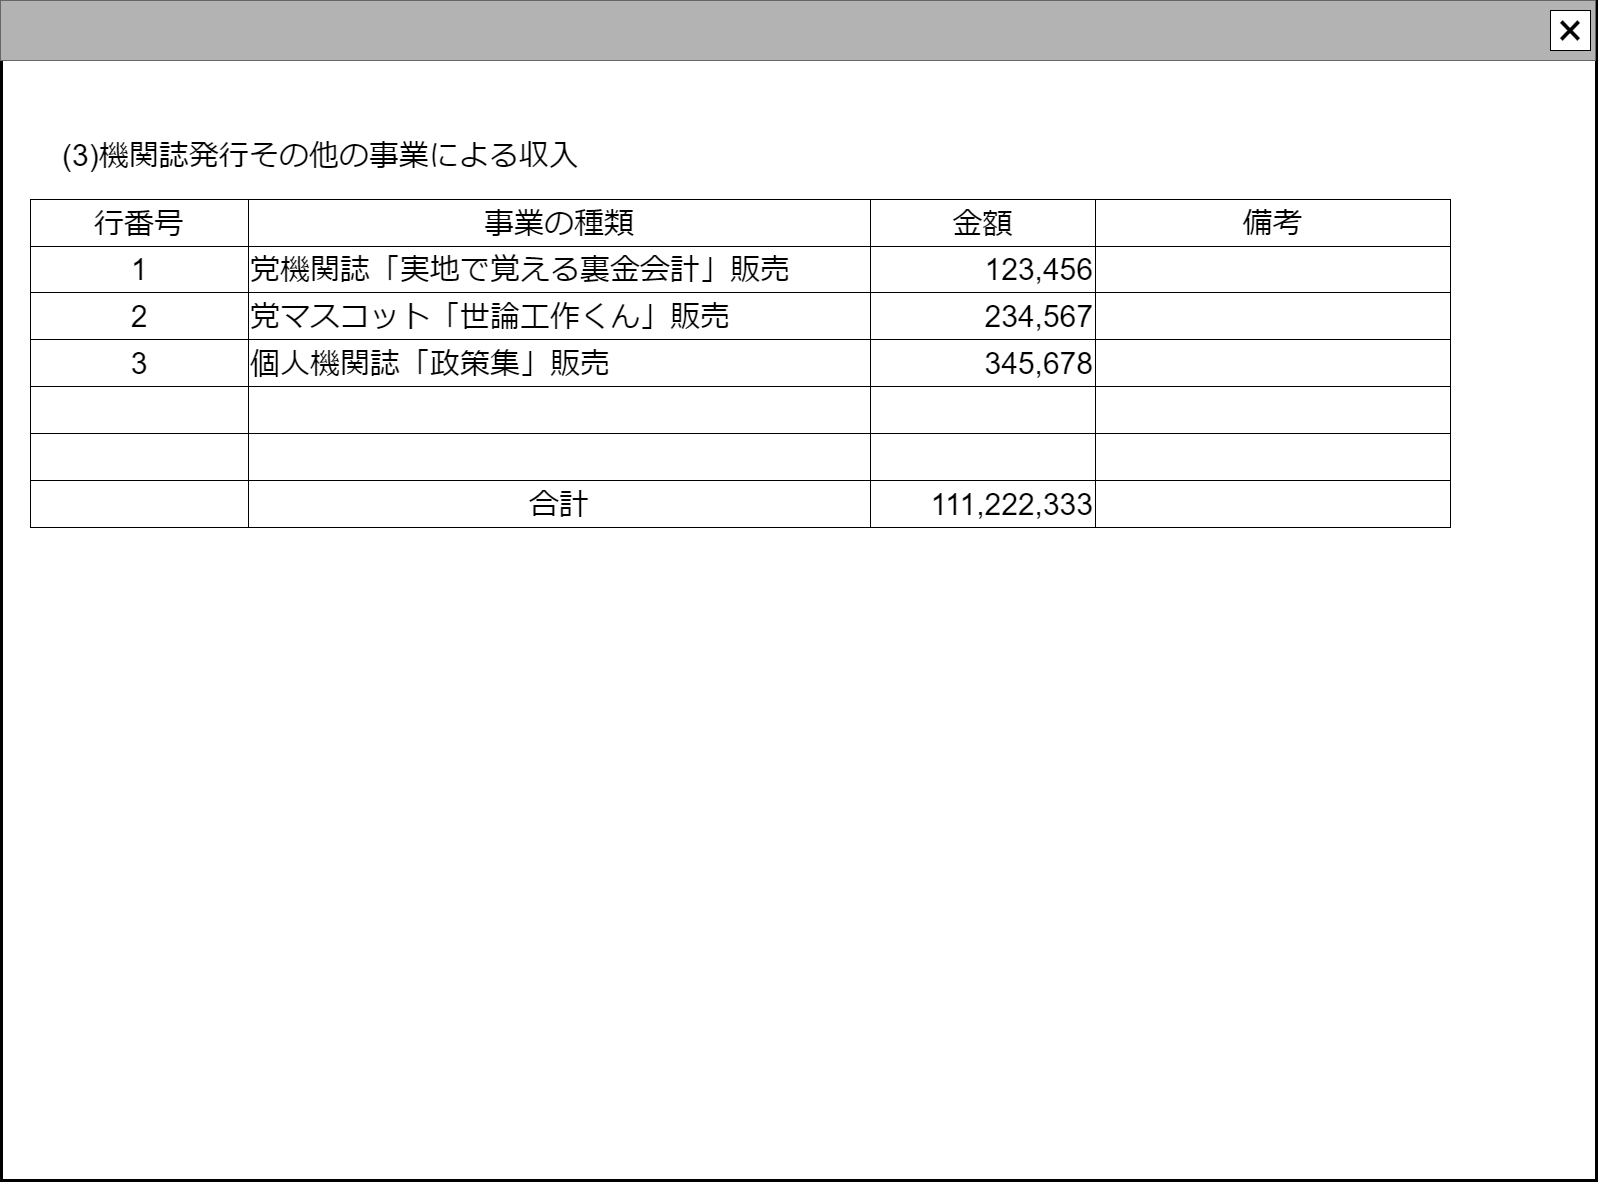

The diagram above was exported from draw.io. Its source (the exported page's mxGraphModel, read from the mxfile embedded in the PNG):
<mxGraphModel dx="1036" dy="606" grid="1" gridSize="10" guides="1" tooltips="1" connect="1" arrows="1" fold="1" page="1" pageScale="1" pageWidth="1600" pageHeight="1200" math="0" shadow="0">
  <root>
    <mxCell id="0" />
    <mxCell id="cFaB45KztUIKXS-_cTrr-9" value="ウインドウ" style="locked=1;" parent="0" />
    <mxCell id="cFaB45KztUIKXS-_cTrr-10" value="" style="rounded=0;whiteSpace=wrap;html=1;strokeWidth=3;" parent="cFaB45KztUIKXS-_cTrr-9" vertex="1">
      <mxGeometry x="1" y="1" width="1595" height="1179" as="geometry" />
    </mxCell>
    <mxCell id="cFaB45KztUIKXS-_cTrr-11" value="" style="rounded=0;whiteSpace=wrap;html=1;fillColor=#B3B3B3;fontColor=#333333;strokeColor=#666666;" parent="cFaB45KztUIKXS-_cTrr-9" vertex="1">
      <mxGeometry width="1595" height="60" as="geometry" />
    </mxCell>
    <mxCell id="cFaB45KztUIKXS-_cTrr-12" value="&lt;font style=&quot;font-size: 48px;&quot;&gt;×&lt;/font&gt;" style="rounded=0;whiteSpace=wrap;html=1;" parent="cFaB45KztUIKXS-_cTrr-9" vertex="1">
      <mxGeometry x="1550" y="10" width="40" height="40" as="geometry" />
    </mxCell>
    <mxCell id="cFaB45KztUIKXS-_cTrr-14" value="名称未設定レイヤ" style="" parent="0" />
    <mxCell id="AqdkrOsrwXkhMmX50wSz-0" value="" style="childLayout=tableLayout;recursiveResize=0;shadow=0;fillColor=none;align=left;" parent="cFaB45KztUIKXS-_cTrr-14" vertex="1">
      <mxGeometry x="30" y="199" width="1420" height="328" as="geometry" />
    </mxCell>
    <mxCell id="AqdkrOsrwXkhMmX50wSz-1" value="" style="shape=tableRow;horizontal=0;startSize=0;swimlaneHead=0;swimlaneBody=0;top=0;left=0;bottom=0;right=0;dropTarget=0;collapsible=0;recursiveResize=0;expand=0;fontStyle=0;fillColor=none;strokeColor=inherit;" parent="AqdkrOsrwXkhMmX50wSz-0" vertex="1">
      <mxGeometry width="1420" height="47" as="geometry" />
    </mxCell>
    <mxCell id="AqdkrOsrwXkhMmX50wSz-2" value="&lt;font style=&quot;font-size: 30px;&quot;&gt;行番号&lt;/font&gt;" style="connectable=0;recursiveResize=0;strokeColor=inherit;fillColor=none;align=center;whiteSpace=wrap;html=1;" parent="AqdkrOsrwXkhMmX50wSz-1" vertex="1">
      <mxGeometry width="218" height="47" as="geometry">
        <mxRectangle width="218" height="47" as="alternateBounds" />
      </mxGeometry>
    </mxCell>
    <mxCell id="AqdkrOsrwXkhMmX50wSz-3" value="&lt;font style=&quot;font-size: 30px;&quot;&gt;事業の種類&lt;/font&gt;" style="connectable=0;recursiveResize=0;strokeColor=inherit;fillColor=none;align=center;whiteSpace=wrap;html=1;" parent="AqdkrOsrwXkhMmX50wSz-1" vertex="1">
      <mxGeometry x="218" width="622" height="47" as="geometry">
        <mxRectangle width="622" height="47" as="alternateBounds" />
      </mxGeometry>
    </mxCell>
    <mxCell id="AqdkrOsrwXkhMmX50wSz-4" value="&lt;font style=&quot;font-size: 30px;&quot;&gt;金額&lt;/font&gt;" style="connectable=0;recursiveResize=0;strokeColor=inherit;fillColor=none;align=center;whiteSpace=wrap;html=1;" parent="AqdkrOsrwXkhMmX50wSz-1" vertex="1">
      <mxGeometry x="840" width="225" height="47" as="geometry">
        <mxRectangle width="225" height="47" as="alternateBounds" />
      </mxGeometry>
    </mxCell>
    <mxCell id="AqdkrOsrwXkhMmX50wSz-29" value="&lt;font style=&quot;font-size: 30px;&quot;&gt;備考&lt;/font&gt;" style="connectable=0;recursiveResize=0;strokeColor=inherit;fillColor=none;align=center;whiteSpace=wrap;html=1;" parent="AqdkrOsrwXkhMmX50wSz-1" vertex="1">
      <mxGeometry x="1065" width="355" height="47" as="geometry">
        <mxRectangle width="355" height="47" as="alternateBounds" />
      </mxGeometry>
    </mxCell>
    <mxCell id="AqdkrOsrwXkhMmX50wSz-5" style="shape=tableRow;horizontal=0;startSize=0;swimlaneHead=0;swimlaneBody=0;top=0;left=0;bottom=0;right=0;dropTarget=0;collapsible=0;recursiveResize=0;expand=0;fontStyle=0;fillColor=none;strokeColor=inherit;" parent="AqdkrOsrwXkhMmX50wSz-0" vertex="1">
      <mxGeometry y="47" width="1420" height="46" as="geometry" />
    </mxCell>
    <mxCell id="AqdkrOsrwXkhMmX50wSz-6" value="&lt;font style=&quot;font-size: 30px;&quot;&gt;1&lt;/font&gt;" style="connectable=0;recursiveResize=0;strokeColor=inherit;fillColor=none;align=center;whiteSpace=wrap;html=1;" parent="AqdkrOsrwXkhMmX50wSz-5" vertex="1">
      <mxGeometry width="218" height="46" as="geometry">
        <mxRectangle width="218" height="46" as="alternateBounds" />
      </mxGeometry>
    </mxCell>
    <mxCell id="AqdkrOsrwXkhMmX50wSz-7" value="&lt;font style=&quot;font-size: 30px;&quot;&gt;党機関誌「実地&lt;/font&gt;&lt;span style=&quot;font-size: 30px; background-color: initial;&quot;&gt;で覚える裏金会計」販売&lt;/span&gt;" style="connectable=0;recursiveResize=0;strokeColor=inherit;fillColor=none;align=left;whiteSpace=wrap;html=1;" parent="AqdkrOsrwXkhMmX50wSz-5" vertex="1">
      <mxGeometry x="218" width="622" height="46" as="geometry">
        <mxRectangle width="622" height="46" as="alternateBounds" />
      </mxGeometry>
    </mxCell>
    <mxCell id="AqdkrOsrwXkhMmX50wSz-8" value="&lt;font style=&quot;font-size: 30px;&quot;&gt;123,456&lt;/font&gt;" style="connectable=0;recursiveResize=0;strokeColor=inherit;fillColor=none;align=right;whiteSpace=wrap;html=1;" parent="AqdkrOsrwXkhMmX50wSz-5" vertex="1">
      <mxGeometry x="840" width="225" height="46" as="geometry">
        <mxRectangle width="225" height="46" as="alternateBounds" />
      </mxGeometry>
    </mxCell>
    <mxCell id="AqdkrOsrwXkhMmX50wSz-30" value="" style="connectable=0;recursiveResize=0;strokeColor=inherit;fillColor=none;align=left;whiteSpace=wrap;html=1;" parent="AqdkrOsrwXkhMmX50wSz-5" vertex="1">
      <mxGeometry x="1065" width="355" height="46" as="geometry">
        <mxRectangle width="355" height="46" as="alternateBounds" />
      </mxGeometry>
    </mxCell>
    <mxCell id="AqdkrOsrwXkhMmX50wSz-9" style="shape=tableRow;horizontal=0;startSize=0;swimlaneHead=0;swimlaneBody=0;top=0;left=0;bottom=0;right=0;dropTarget=0;collapsible=0;recursiveResize=0;expand=0;fontStyle=0;fillColor=none;strokeColor=inherit;" parent="AqdkrOsrwXkhMmX50wSz-0" vertex="1">
      <mxGeometry y="93" width="1420" height="47" as="geometry" />
    </mxCell>
    <mxCell id="AqdkrOsrwXkhMmX50wSz-10" value="&lt;span style=&quot;font-size: 30px;&quot;&gt;2&lt;/span&gt;" style="connectable=0;recursiveResize=0;strokeColor=inherit;fillColor=none;align=center;whiteSpace=wrap;html=1;" parent="AqdkrOsrwXkhMmX50wSz-9" vertex="1">
      <mxGeometry width="218" height="47" as="geometry">
        <mxRectangle width="218" height="47" as="alternateBounds" />
      </mxGeometry>
    </mxCell>
    <mxCell id="AqdkrOsrwXkhMmX50wSz-11" value="&lt;span style=&quot;font-size: 30px;&quot;&gt;党マスコット「世論工作くん」販売&lt;/span&gt;" style="connectable=0;recursiveResize=0;strokeColor=inherit;fillColor=none;align=left;whiteSpace=wrap;html=1;" parent="AqdkrOsrwXkhMmX50wSz-9" vertex="1">
      <mxGeometry x="218" width="622" height="47" as="geometry">
        <mxRectangle width="622" height="47" as="alternateBounds" />
      </mxGeometry>
    </mxCell>
    <mxCell id="AqdkrOsrwXkhMmX50wSz-12" value="&lt;span style=&quot;font-size: 30px;&quot;&gt;234,567&lt;/span&gt;" style="connectable=0;recursiveResize=0;strokeColor=inherit;fillColor=none;align=right;whiteSpace=wrap;html=1;" parent="AqdkrOsrwXkhMmX50wSz-9" vertex="1">
      <mxGeometry x="840" width="225" height="47" as="geometry">
        <mxRectangle width="225" height="47" as="alternateBounds" />
      </mxGeometry>
    </mxCell>
    <mxCell id="AqdkrOsrwXkhMmX50wSz-31" value="" style="connectable=0;recursiveResize=0;strokeColor=inherit;fillColor=none;align=left;whiteSpace=wrap;html=1;" parent="AqdkrOsrwXkhMmX50wSz-9" vertex="1">
      <mxGeometry x="1065" width="355" height="47" as="geometry">
        <mxRectangle width="355" height="47" as="alternateBounds" />
      </mxGeometry>
    </mxCell>
    <mxCell id="AqdkrOsrwXkhMmX50wSz-25" style="shape=tableRow;horizontal=0;startSize=0;swimlaneHead=0;swimlaneBody=0;top=0;left=0;bottom=0;right=0;dropTarget=0;collapsible=0;recursiveResize=0;expand=0;fontStyle=0;fillColor=none;strokeColor=inherit;align=right;" parent="AqdkrOsrwXkhMmX50wSz-0" vertex="1">
      <mxGeometry y="140" width="1420" height="47" as="geometry" />
    </mxCell>
    <mxCell id="AqdkrOsrwXkhMmX50wSz-26" value="&lt;span style=&quot;font-size: 30px;&quot;&gt;3&lt;/span&gt;" style="connectable=0;recursiveResize=0;strokeColor=inherit;fillColor=none;align=center;whiteSpace=wrap;html=1;" parent="AqdkrOsrwXkhMmX50wSz-25" vertex="1">
      <mxGeometry width="218" height="47" as="geometry">
        <mxRectangle width="218" height="47" as="alternateBounds" />
      </mxGeometry>
    </mxCell>
    <mxCell id="AqdkrOsrwXkhMmX50wSz-27" value="&lt;span style=&quot;font-size: 30px;&quot;&gt;個人機関誌「政策集」販売&lt;/span&gt;" style="connectable=0;recursiveResize=0;strokeColor=inherit;fillColor=none;align=left;whiteSpace=wrap;html=1;" parent="AqdkrOsrwXkhMmX50wSz-25" vertex="1">
      <mxGeometry x="218" width="622" height="47" as="geometry">
        <mxRectangle width="622" height="47" as="alternateBounds" />
      </mxGeometry>
    </mxCell>
    <mxCell id="AqdkrOsrwXkhMmX50wSz-28" value="&lt;span style=&quot;font-size: 30px;&quot;&gt;345,678&lt;/span&gt;" style="connectable=0;recursiveResize=0;strokeColor=inherit;fillColor=none;align=right;whiteSpace=wrap;html=1;" parent="AqdkrOsrwXkhMmX50wSz-25" vertex="1">
      <mxGeometry x="840" width="225" height="47" as="geometry">
        <mxRectangle width="225" height="47" as="alternateBounds" />
      </mxGeometry>
    </mxCell>
    <mxCell id="AqdkrOsrwXkhMmX50wSz-32" value="" style="connectable=0;recursiveResize=0;strokeColor=inherit;fillColor=none;align=left;whiteSpace=wrap;html=1;" parent="AqdkrOsrwXkhMmX50wSz-25" vertex="1">
      <mxGeometry x="1065" width="355" height="47" as="geometry">
        <mxRectangle width="355" height="47" as="alternateBounds" />
      </mxGeometry>
    </mxCell>
    <mxCell id="AqdkrOsrwXkhMmX50wSz-21" style="shape=tableRow;horizontal=0;startSize=0;swimlaneHead=0;swimlaneBody=0;top=0;left=0;bottom=0;right=0;dropTarget=0;collapsible=0;recursiveResize=0;expand=0;fontStyle=0;fillColor=none;strokeColor=inherit;" parent="AqdkrOsrwXkhMmX50wSz-0" vertex="1">
      <mxGeometry y="187" width="1420" height="47" as="geometry" />
    </mxCell>
    <mxCell id="AqdkrOsrwXkhMmX50wSz-22" style="connectable=0;recursiveResize=0;strokeColor=inherit;fillColor=none;align=center;whiteSpace=wrap;html=1;" parent="AqdkrOsrwXkhMmX50wSz-21" vertex="1">
      <mxGeometry width="218" height="47" as="geometry">
        <mxRectangle width="218" height="47" as="alternateBounds" />
      </mxGeometry>
    </mxCell>
    <mxCell id="AqdkrOsrwXkhMmX50wSz-23" style="connectable=0;recursiveResize=0;strokeColor=inherit;fillColor=none;align=center;whiteSpace=wrap;html=1;" parent="AqdkrOsrwXkhMmX50wSz-21" vertex="1">
      <mxGeometry x="218" width="622" height="47" as="geometry">
        <mxRectangle width="622" height="47" as="alternateBounds" />
      </mxGeometry>
    </mxCell>
    <mxCell id="AqdkrOsrwXkhMmX50wSz-24" style="connectable=0;recursiveResize=0;strokeColor=inherit;fillColor=none;align=center;whiteSpace=wrap;html=1;" parent="AqdkrOsrwXkhMmX50wSz-21" vertex="1">
      <mxGeometry x="840" width="225" height="47" as="geometry">
        <mxRectangle width="225" height="47" as="alternateBounds" />
      </mxGeometry>
    </mxCell>
    <mxCell id="AqdkrOsrwXkhMmX50wSz-33" style="connectable=0;recursiveResize=0;strokeColor=inherit;fillColor=none;align=center;whiteSpace=wrap;html=1;" parent="AqdkrOsrwXkhMmX50wSz-21" vertex="1">
      <mxGeometry x="1065" width="355" height="47" as="geometry">
        <mxRectangle width="355" height="47" as="alternateBounds" />
      </mxGeometry>
    </mxCell>
    <mxCell id="AqdkrOsrwXkhMmX50wSz-17" style="shape=tableRow;horizontal=0;startSize=0;swimlaneHead=0;swimlaneBody=0;top=0;left=0;bottom=0;right=0;dropTarget=0;collapsible=0;recursiveResize=0;expand=0;fontStyle=0;fillColor=none;strokeColor=inherit;" parent="AqdkrOsrwXkhMmX50wSz-0" vertex="1">
      <mxGeometry y="234" width="1420" height="47" as="geometry" />
    </mxCell>
    <mxCell id="AqdkrOsrwXkhMmX50wSz-18" style="connectable=0;recursiveResize=0;strokeColor=inherit;fillColor=none;align=center;whiteSpace=wrap;html=1;" parent="AqdkrOsrwXkhMmX50wSz-17" vertex="1">
      <mxGeometry width="218" height="47" as="geometry">
        <mxRectangle width="218" height="47" as="alternateBounds" />
      </mxGeometry>
    </mxCell>
    <mxCell id="AqdkrOsrwXkhMmX50wSz-19" style="connectable=0;recursiveResize=0;strokeColor=inherit;fillColor=none;align=center;whiteSpace=wrap;html=1;" parent="AqdkrOsrwXkhMmX50wSz-17" vertex="1">
      <mxGeometry x="218" width="622" height="47" as="geometry">
        <mxRectangle width="622" height="47" as="alternateBounds" />
      </mxGeometry>
    </mxCell>
    <mxCell id="AqdkrOsrwXkhMmX50wSz-20" style="connectable=0;recursiveResize=0;strokeColor=inherit;fillColor=none;align=center;whiteSpace=wrap;html=1;" parent="AqdkrOsrwXkhMmX50wSz-17" vertex="1">
      <mxGeometry x="840" width="225" height="47" as="geometry">
        <mxRectangle width="225" height="47" as="alternateBounds" />
      </mxGeometry>
    </mxCell>
    <mxCell id="AqdkrOsrwXkhMmX50wSz-34" style="connectable=0;recursiveResize=0;strokeColor=inherit;fillColor=none;align=center;whiteSpace=wrap;html=1;" parent="AqdkrOsrwXkhMmX50wSz-17" vertex="1">
      <mxGeometry x="1065" width="355" height="47" as="geometry">
        <mxRectangle width="355" height="47" as="alternateBounds" />
      </mxGeometry>
    </mxCell>
    <mxCell id="AqdkrOsrwXkhMmX50wSz-13" style="shape=tableRow;horizontal=0;startSize=0;swimlaneHead=0;swimlaneBody=0;top=0;left=0;bottom=0;right=0;dropTarget=0;collapsible=0;recursiveResize=0;expand=0;fontStyle=0;fillColor=none;strokeColor=inherit;" parent="AqdkrOsrwXkhMmX50wSz-0" vertex="1">
      <mxGeometry y="281" width="1420" height="47" as="geometry" />
    </mxCell>
    <mxCell id="AqdkrOsrwXkhMmX50wSz-14" style="connectable=0;recursiveResize=0;strokeColor=inherit;fillColor=none;align=center;whiteSpace=wrap;html=1;" parent="AqdkrOsrwXkhMmX50wSz-13" vertex="1">
      <mxGeometry width="218" height="47" as="geometry">
        <mxRectangle width="218" height="47" as="alternateBounds" />
      </mxGeometry>
    </mxCell>
    <mxCell id="AqdkrOsrwXkhMmX50wSz-15" value="&lt;font style=&quot;font-size: 30px;&quot;&gt;合計&lt;/font&gt;" style="connectable=0;recursiveResize=0;strokeColor=inherit;fillColor=none;align=center;whiteSpace=wrap;html=1;" parent="AqdkrOsrwXkhMmX50wSz-13" vertex="1">
      <mxGeometry x="218" width="622" height="47" as="geometry">
        <mxRectangle width="622" height="47" as="alternateBounds" />
      </mxGeometry>
    </mxCell>
    <mxCell id="AqdkrOsrwXkhMmX50wSz-16" value="&lt;font style=&quot;font-size: 30px;&quot;&gt;111,222,333&lt;/font&gt;" style="connectable=0;recursiveResize=0;strokeColor=inherit;fillColor=none;align=right;whiteSpace=wrap;html=1;" parent="AqdkrOsrwXkhMmX50wSz-13" vertex="1">
      <mxGeometry x="840" width="225" height="47" as="geometry">
        <mxRectangle width="225" height="47" as="alternateBounds" />
      </mxGeometry>
    </mxCell>
    <mxCell id="AqdkrOsrwXkhMmX50wSz-35" style="connectable=0;recursiveResize=0;strokeColor=inherit;fillColor=none;align=center;whiteSpace=wrap;html=1;" parent="AqdkrOsrwXkhMmX50wSz-13" vertex="1">
      <mxGeometry x="1065" width="355" height="47" as="geometry">
        <mxRectangle width="355" height="47" as="alternateBounds" />
      </mxGeometry>
    </mxCell>
    <mxCell id="ZyyqF1IQZli5dGd5rdWG-0" value="&lt;font style=&quot;font-size: 30px;&quot;&gt;(3)機関誌発行その他の事業による収入&lt;/font&gt;" style="text;html=1;align=left;verticalAlign=middle;whiteSpace=wrap;rounded=0;" parent="cFaB45KztUIKXS-_cTrr-14" vertex="1">
      <mxGeometry x="60" y="130" width="810" height="50" as="geometry" />
    </mxCell>
  </root>
</mxGraphModel>